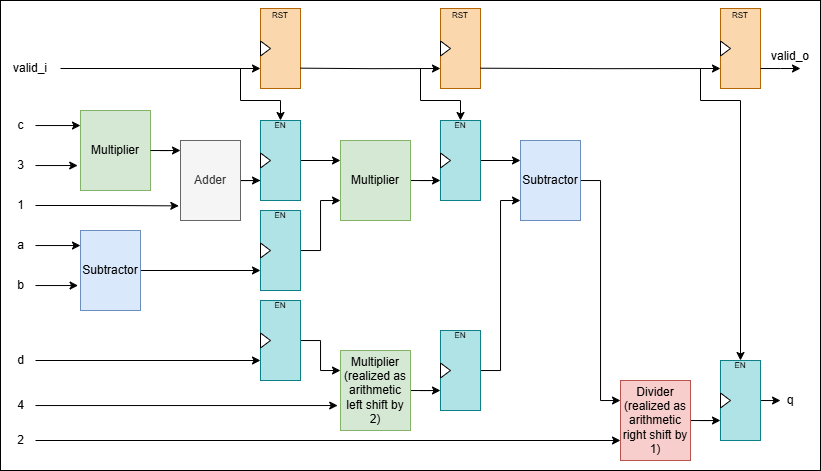

The diagram above was exported from draw.io. Its source (the exported page's mxGraphModel, read from the mxfile embedded in the PNG):
<mxGraphModel dx="983" dy="595" grid="1" gridSize="10" guides="1" tooltips="1" connect="1" arrows="1" fold="1" page="1" pageScale="1" pageWidth="850" pageHeight="1100" math="0" shadow="0">
  <root>
    <mxCell id="8fJxBT8kHRpMzMwy7W09-0" />
    <mxCell id="8fJxBT8kHRpMzMwy7W09-1" parent="8fJxBT8kHRpMzMwy7W09-0" />
    <mxCell id="w7RpwCyeJtCuy-B5C_gG-73" value="" style="rounded=0;whiteSpace=wrap;html=1;" vertex="1" parent="8fJxBT8kHRpMzMwy7W09-1">
      <mxGeometry y="90" width="820" height="470" as="geometry" />
    </mxCell>
    <mxCell id="8fJxBT8kHRpMzMwy7W09-2" value="Multiplier" style="rounded=0;whiteSpace=wrap;html=1;fillColor=#d5e8d4;strokeColor=#82b366;" vertex="1" parent="8fJxBT8kHRpMzMwy7W09-1">
      <mxGeometry x="80" y="200" width="70" height="80" as="geometry" />
    </mxCell>
    <mxCell id="8fJxBT8kHRpMzMwy7W09-3" value="c" style="text;html=1;align=center;verticalAlign=middle;resizable=0;points=[];autosize=1;strokeColor=none;fillColor=none;" vertex="1" parent="8fJxBT8kHRpMzMwy7W09-1">
      <mxGeometry x="5" y="200" width="30" height="30" as="geometry" />
    </mxCell>
    <mxCell id="8fJxBT8kHRpMzMwy7W09-4" value="3" style="text;html=1;align=center;verticalAlign=middle;resizable=0;points=[];autosize=1;strokeColor=none;fillColor=none;" vertex="1" parent="8fJxBT8kHRpMzMwy7W09-1">
      <mxGeometry x="5" y="240" width="30" height="30" as="geometry" />
    </mxCell>
    <mxCell id="8fJxBT8kHRpMzMwy7W09-5" style="edgeStyle=orthogonalEdgeStyle;rounded=0;orthogonalLoop=1;jettySize=auto;html=1;entryX=0;entryY=0.188;entryDx=0;entryDy=0;entryPerimeter=0;" edge="1" parent="8fJxBT8kHRpMzMwy7W09-1" source="8fJxBT8kHRpMzMwy7W09-3" target="8fJxBT8kHRpMzMwy7W09-2">
      <mxGeometry relative="1" as="geometry" />
    </mxCell>
    <mxCell id="8fJxBT8kHRpMzMwy7W09-6" style="edgeStyle=orthogonalEdgeStyle;rounded=0;orthogonalLoop=1;jettySize=auto;html=1;entryX=-0.04;entryY=0.688;entryDx=0;entryDy=0;entryPerimeter=0;" edge="1" parent="8fJxBT8kHRpMzMwy7W09-1" source="8fJxBT8kHRpMzMwy7W09-4" target="8fJxBT8kHRpMzMwy7W09-2">
      <mxGeometry relative="1" as="geometry" />
    </mxCell>
    <mxCell id="w7RpwCyeJtCuy-B5C_gG-26" style="edgeStyle=orthogonalEdgeStyle;rounded=0;orthogonalLoop=1;jettySize=auto;html=1;entryX=0;entryY=0.75;entryDx=0;entryDy=0;" edge="1" parent="8fJxBT8kHRpMzMwy7W09-1" source="8fJxBT8kHRpMzMwy7W09-8" target="w7RpwCyeJtCuy-B5C_gG-11">
      <mxGeometry relative="1" as="geometry" />
    </mxCell>
    <mxCell id="8fJxBT8kHRpMzMwy7W09-8" value="Subtractor" style="rounded=0;whiteSpace=wrap;html=1;fillColor=#dae8fc;strokeColor=#6c8ebf;" vertex="1" parent="8fJxBT8kHRpMzMwy7W09-1">
      <mxGeometry x="80" y="320" width="60" height="80" as="geometry" />
    </mxCell>
    <mxCell id="8fJxBT8kHRpMzMwy7W09-9" value="a" style="text;html=1;align=center;verticalAlign=middle;resizable=0;points=[];autosize=1;strokeColor=none;fillColor=none;" vertex="1" parent="8fJxBT8kHRpMzMwy7W09-1">
      <mxGeometry x="5" y="320" width="30" height="30" as="geometry" />
    </mxCell>
    <mxCell id="8fJxBT8kHRpMzMwy7W09-10" value="b" style="text;html=1;align=center;verticalAlign=middle;resizable=0;points=[];autosize=1;strokeColor=none;fillColor=none;" vertex="1" parent="8fJxBT8kHRpMzMwy7W09-1">
      <mxGeometry x="5" y="360" width="30" height="30" as="geometry" />
    </mxCell>
    <mxCell id="8fJxBT8kHRpMzMwy7W09-11" style="edgeStyle=orthogonalEdgeStyle;rounded=0;orthogonalLoop=1;jettySize=auto;html=1;entryX=0;entryY=0.188;entryDx=0;entryDy=0;entryPerimeter=0;" edge="1" parent="8fJxBT8kHRpMzMwy7W09-1" source="8fJxBT8kHRpMzMwy7W09-9" target="8fJxBT8kHRpMzMwy7W09-8">
      <mxGeometry relative="1" as="geometry" />
    </mxCell>
    <mxCell id="8fJxBT8kHRpMzMwy7W09-12" style="edgeStyle=orthogonalEdgeStyle;rounded=0;orthogonalLoop=1;jettySize=auto;html=1;entryX=-0.04;entryY=0.688;entryDx=0;entryDy=0;entryPerimeter=0;" edge="1" parent="8fJxBT8kHRpMzMwy7W09-1" source="8fJxBT8kHRpMzMwy7W09-10" target="8fJxBT8kHRpMzMwy7W09-8">
      <mxGeometry relative="1" as="geometry" />
    </mxCell>
    <mxCell id="w7RpwCyeJtCuy-B5C_gG-35" style="edgeStyle=orthogonalEdgeStyle;rounded=0;orthogonalLoop=1;jettySize=auto;html=1;entryX=0;entryY=0.75;entryDx=0;entryDy=0;" edge="1" parent="8fJxBT8kHRpMzMwy7W09-1" source="8fJxBT8kHRpMzMwy7W09-14" target="w7RpwCyeJtCuy-B5C_gG-29">
      <mxGeometry relative="1" as="geometry" />
    </mxCell>
    <mxCell id="8fJxBT8kHRpMzMwy7W09-14" value="Multiplier" style="rounded=0;whiteSpace=wrap;html=1;fillColor=#d5e8d4;strokeColor=#82b366;" vertex="1" parent="8fJxBT8kHRpMzMwy7W09-1">
      <mxGeometry x="340" y="230" width="70" height="80" as="geometry" />
    </mxCell>
    <mxCell id="w7RpwCyeJtCuy-B5C_gG-25" style="edgeStyle=orthogonalEdgeStyle;rounded=0;orthogonalLoop=1;jettySize=auto;html=1;entryX=0;entryY=0.75;entryDx=0;entryDy=0;" edge="1" parent="8fJxBT8kHRpMzMwy7W09-1" source="8fJxBT8kHRpMzMwy7W09-16" target="w7RpwCyeJtCuy-B5C_gG-5">
      <mxGeometry relative="1" as="geometry" />
    </mxCell>
    <mxCell id="8fJxBT8kHRpMzMwy7W09-16" value="Adder" style="rounded=0;whiteSpace=wrap;html=1;fillColor=#f5f5f5;strokeColor=#666666;fontColor=#333333;" vertex="1" parent="8fJxBT8kHRpMzMwy7W09-1">
      <mxGeometry x="180" y="230" width="60" height="80" as="geometry" />
    </mxCell>
    <mxCell id="8fJxBT8kHRpMzMwy7W09-17" value="1" style="text;html=1;align=center;verticalAlign=middle;resizable=0;points=[];autosize=1;strokeColor=none;fillColor=none;" vertex="1" parent="8fJxBT8kHRpMzMwy7W09-1">
      <mxGeometry x="5" y="280" width="30" height="30" as="geometry" />
    </mxCell>
    <mxCell id="8fJxBT8kHRpMzMwy7W09-18" style="edgeStyle=orthogonalEdgeStyle;rounded=0;orthogonalLoop=1;jettySize=auto;html=1;entryX=-0.028;entryY=0.817;entryDx=0;entryDy=0;entryPerimeter=0;" edge="1" parent="8fJxBT8kHRpMzMwy7W09-1" source="8fJxBT8kHRpMzMwy7W09-17" target="8fJxBT8kHRpMzMwy7W09-16">
      <mxGeometry relative="1" as="geometry" />
    </mxCell>
    <mxCell id="8fJxBT8kHRpMzMwy7W09-19" style="edgeStyle=orthogonalEdgeStyle;rounded=0;orthogonalLoop=1;jettySize=auto;html=1;entryX=0;entryY=0.125;entryDx=0;entryDy=0;entryPerimeter=0;" edge="1" parent="8fJxBT8kHRpMzMwy7W09-1" source="8fJxBT8kHRpMzMwy7W09-2" target="8fJxBT8kHRpMzMwy7W09-16">
      <mxGeometry relative="1" as="geometry" />
    </mxCell>
    <mxCell id="w7RpwCyeJtCuy-B5C_gG-36" style="edgeStyle=orthogonalEdgeStyle;rounded=0;orthogonalLoop=1;jettySize=auto;html=1;entryX=0;entryY=0.75;entryDx=0;entryDy=0;" edge="1" parent="8fJxBT8kHRpMzMwy7W09-1" source="8fJxBT8kHRpMzMwy7W09-21" target="w7RpwCyeJtCuy-B5C_gG-32">
      <mxGeometry relative="1" as="geometry" />
    </mxCell>
    <mxCell id="8fJxBT8kHRpMzMwy7W09-21" value="Multiplier&lt;div&gt;(realized as&lt;/div&gt;&lt;div&gt;arithmetic&lt;/div&gt;&lt;div&gt;left shift by 2)&lt;/div&gt;" style="rounded=0;whiteSpace=wrap;html=1;fillColor=#d5e8d4;strokeColor=#82b366;" vertex="1" parent="8fJxBT8kHRpMzMwy7W09-1">
      <mxGeometry x="340" y="440" width="70" height="80" as="geometry" />
    </mxCell>
    <mxCell id="w7RpwCyeJtCuy-B5C_gG-28" style="edgeStyle=orthogonalEdgeStyle;rounded=0;orthogonalLoop=1;jettySize=auto;html=1;entryX=0;entryY=0.75;entryDx=0;entryDy=0;" edge="1" parent="8fJxBT8kHRpMzMwy7W09-1" source="8fJxBT8kHRpMzMwy7W09-22" target="w7RpwCyeJtCuy-B5C_gG-19">
      <mxGeometry relative="1" as="geometry" />
    </mxCell>
    <mxCell id="8fJxBT8kHRpMzMwy7W09-22" value="d" style="text;html=1;align=center;verticalAlign=middle;resizable=0;points=[];autosize=1;strokeColor=none;fillColor=none;" vertex="1" parent="8fJxBT8kHRpMzMwy7W09-1">
      <mxGeometry x="5" y="435" width="30" height="30" as="geometry" />
    </mxCell>
    <mxCell id="8fJxBT8kHRpMzMwy7W09-23" value="4" style="text;html=1;align=center;verticalAlign=middle;resizable=0;points=[];autosize=1;strokeColor=none;fillColor=none;" vertex="1" parent="8fJxBT8kHRpMzMwy7W09-1">
      <mxGeometry x="5" y="480" width="30" height="30" as="geometry" />
    </mxCell>
    <mxCell id="8fJxBT8kHRpMzMwy7W09-25" style="edgeStyle=orthogonalEdgeStyle;rounded=0;orthogonalLoop=1;jettySize=auto;html=1;entryX=-0.04;entryY=0.688;entryDx=0;entryDy=0;entryPerimeter=0;" edge="1" parent="8fJxBT8kHRpMzMwy7W09-1" source="8fJxBT8kHRpMzMwy7W09-23" target="8fJxBT8kHRpMzMwy7W09-21">
      <mxGeometry relative="1" as="geometry" />
    </mxCell>
    <mxCell id="8fJxBT8kHRpMzMwy7W09-26" style="edgeStyle=orthogonalEdgeStyle;rounded=0;orthogonalLoop=1;jettySize=auto;html=1;entryX=0;entryY=0.25;entryDx=0;entryDy=0;" edge="1" parent="8fJxBT8kHRpMzMwy7W09-1" source="8fJxBT8kHRpMzMwy7W09-27" target="8fJxBT8kHRpMzMwy7W09-29">
      <mxGeometry relative="1" as="geometry" />
    </mxCell>
    <mxCell id="8fJxBT8kHRpMzMwy7W09-27" value="Subtractor" style="rounded=0;whiteSpace=wrap;html=1;fillColor=#dae8fc;strokeColor=#6c8ebf;" vertex="1" parent="8fJxBT8kHRpMzMwy7W09-1">
      <mxGeometry x="520" y="230" width="60" height="80" as="geometry" />
    </mxCell>
    <mxCell id="w7RpwCyeJtCuy-B5C_gG-52" style="edgeStyle=orthogonalEdgeStyle;rounded=0;orthogonalLoop=1;jettySize=auto;html=1;entryX=0;entryY=0.75;entryDx=0;entryDy=0;" edge="1" parent="8fJxBT8kHRpMzMwy7W09-1" source="8fJxBT8kHRpMzMwy7W09-29" target="w7RpwCyeJtCuy-B5C_gG-49">
      <mxGeometry relative="1" as="geometry" />
    </mxCell>
    <mxCell id="8fJxBT8kHRpMzMwy7W09-29" value="&lt;div&gt;Divider&lt;/div&gt;&lt;div&gt;(realized as&lt;/div&gt;&lt;div&gt;arithmetic&lt;/div&gt;&lt;div&gt;right shift by 1)&lt;/div&gt;" style="rounded=0;whiteSpace=wrap;html=1;fillColor=#f8cecc;strokeColor=#b85450;" vertex="1" parent="8fJxBT8kHRpMzMwy7W09-1">
      <mxGeometry x="620" y="470" width="70" height="80" as="geometry" />
    </mxCell>
    <mxCell id="8fJxBT8kHRpMzMwy7W09-30" style="edgeStyle=orthogonalEdgeStyle;rounded=0;orthogonalLoop=1;jettySize=auto;html=1;entryX=0;entryY=0.75;entryDx=0;entryDy=0;" edge="1" parent="8fJxBT8kHRpMzMwy7W09-1" source="8fJxBT8kHRpMzMwy7W09-31" target="8fJxBT8kHRpMzMwy7W09-29">
      <mxGeometry relative="1" as="geometry" />
    </mxCell>
    <mxCell id="8fJxBT8kHRpMzMwy7W09-31" value="2" style="text;html=1;align=center;verticalAlign=middle;resizable=0;points=[];autosize=1;strokeColor=none;fillColor=none;" vertex="1" parent="8fJxBT8kHRpMzMwy7W09-1">
      <mxGeometry x="5" y="515" width="30" height="30" as="geometry" />
    </mxCell>
    <mxCell id="w7RpwCyeJtCuy-B5C_gG-17" style="edgeStyle=orthogonalEdgeStyle;rounded=0;orthogonalLoop=1;jettySize=auto;html=1;entryX=0;entryY=0.25;entryDx=0;entryDy=0;" edge="1" parent="8fJxBT8kHRpMzMwy7W09-1" source="w7RpwCyeJtCuy-B5C_gG-5" target="8fJxBT8kHRpMzMwy7W09-14">
      <mxGeometry relative="1" as="geometry" />
    </mxCell>
    <mxCell id="w7RpwCyeJtCuy-B5C_gG-5" value="" style="rounded=0;whiteSpace=wrap;html=1;fillColor=#b0e3e6;strokeColor=#0e8088;" vertex="1" parent="8fJxBT8kHRpMzMwy7W09-1">
      <mxGeometry x="260" y="210" width="40" height="80" as="geometry" />
    </mxCell>
    <mxCell id="w7RpwCyeJtCuy-B5C_gG-6" value="" style="triangle;whiteSpace=wrap;html=1;" vertex="1" parent="8fJxBT8kHRpMzMwy7W09-1">
      <mxGeometry x="260" y="242.5" width="10" height="15" as="geometry" />
    </mxCell>
    <mxCell id="w7RpwCyeJtCuy-B5C_gG-7" value="&lt;font&gt;EN&lt;/font&gt;" style="text;html=1;align=center;verticalAlign=middle;whiteSpace=wrap;rounded=0;fontSize=8;" vertex="1" parent="8fJxBT8kHRpMzMwy7W09-1">
      <mxGeometry x="250" y="200" width="60" height="30" as="geometry" />
    </mxCell>
    <mxCell id="w7RpwCyeJtCuy-B5C_gG-8" value="" style="rounded=0;whiteSpace=wrap;html=1;fillColor=#fad7ac;strokeColor=#b46504;" vertex="1" parent="8fJxBT8kHRpMzMwy7W09-1">
      <mxGeometry x="260" y="98" width="40" height="80" as="geometry" />
    </mxCell>
    <mxCell id="w7RpwCyeJtCuy-B5C_gG-9" value="" style="triangle;whiteSpace=wrap;html=1;" vertex="1" parent="8fJxBT8kHRpMzMwy7W09-1">
      <mxGeometry x="260" y="130.5" width="10" height="15" as="geometry" />
    </mxCell>
    <mxCell id="w7RpwCyeJtCuy-B5C_gG-10" value="&lt;font&gt;RST&lt;/font&gt;" style="text;html=1;align=center;verticalAlign=middle;whiteSpace=wrap;rounded=0;fontSize=8;" vertex="1" parent="8fJxBT8kHRpMzMwy7W09-1">
      <mxGeometry x="250" y="90" width="60" height="30" as="geometry" />
    </mxCell>
    <mxCell id="w7RpwCyeJtCuy-B5C_gG-16" style="edgeStyle=orthogonalEdgeStyle;rounded=0;orthogonalLoop=1;jettySize=auto;html=1;entryX=0;entryY=0.75;entryDx=0;entryDy=0;" edge="1" parent="8fJxBT8kHRpMzMwy7W09-1" source="w7RpwCyeJtCuy-B5C_gG-11" target="8fJxBT8kHRpMzMwy7W09-14">
      <mxGeometry relative="1" as="geometry" />
    </mxCell>
    <mxCell id="w7RpwCyeJtCuy-B5C_gG-11" value="" style="rounded=0;whiteSpace=wrap;html=1;fillColor=#b0e3e6;strokeColor=#0e8088;" vertex="1" parent="8fJxBT8kHRpMzMwy7W09-1">
      <mxGeometry x="260" y="300" width="40" height="80" as="geometry" />
    </mxCell>
    <mxCell id="w7RpwCyeJtCuy-B5C_gG-12" value="" style="triangle;whiteSpace=wrap;html=1;" vertex="1" parent="8fJxBT8kHRpMzMwy7W09-1">
      <mxGeometry x="260" y="332.5" width="10" height="15" as="geometry" />
    </mxCell>
    <mxCell id="w7RpwCyeJtCuy-B5C_gG-13" value="&lt;font&gt;EN&lt;/font&gt;" style="text;html=1;align=center;verticalAlign=middle;whiteSpace=wrap;rounded=0;fontSize=8;" vertex="1" parent="8fJxBT8kHRpMzMwy7W09-1">
      <mxGeometry x="250" y="290" width="60" height="30" as="geometry" />
    </mxCell>
    <mxCell id="w7RpwCyeJtCuy-B5C_gG-22" style="edgeStyle=orthogonalEdgeStyle;rounded=0;orthogonalLoop=1;jettySize=auto;html=1;entryX=0;entryY=0.25;entryDx=0;entryDy=0;" edge="1" parent="8fJxBT8kHRpMzMwy7W09-1" source="w7RpwCyeJtCuy-B5C_gG-19" target="8fJxBT8kHRpMzMwy7W09-21">
      <mxGeometry relative="1" as="geometry" />
    </mxCell>
    <mxCell id="w7RpwCyeJtCuy-B5C_gG-19" value="" style="rounded=0;whiteSpace=wrap;html=1;fillColor=#b0e3e6;strokeColor=#0e8088;" vertex="1" parent="8fJxBT8kHRpMzMwy7W09-1">
      <mxGeometry x="260" y="390" width="40" height="80" as="geometry" />
    </mxCell>
    <mxCell id="w7RpwCyeJtCuy-B5C_gG-20" value="" style="triangle;whiteSpace=wrap;html=1;" vertex="1" parent="8fJxBT8kHRpMzMwy7W09-1">
      <mxGeometry x="260" y="422.5" width="10" height="15" as="geometry" />
    </mxCell>
    <mxCell id="w7RpwCyeJtCuy-B5C_gG-27" value="&lt;font&gt;EN&lt;/font&gt;" style="text;html=1;align=center;verticalAlign=middle;whiteSpace=wrap;rounded=0;fontSize=8;" vertex="1" parent="8fJxBT8kHRpMzMwy7W09-1">
      <mxGeometry x="250" y="380" width="60" height="30" as="geometry" />
    </mxCell>
    <mxCell id="w7RpwCyeJtCuy-B5C_gG-39" style="edgeStyle=orthogonalEdgeStyle;rounded=0;orthogonalLoop=1;jettySize=auto;html=1;entryX=0;entryY=0.25;entryDx=0;entryDy=0;" edge="1" parent="8fJxBT8kHRpMzMwy7W09-1" source="w7RpwCyeJtCuy-B5C_gG-29" target="8fJxBT8kHRpMzMwy7W09-27">
      <mxGeometry relative="1" as="geometry" />
    </mxCell>
    <mxCell id="w7RpwCyeJtCuy-B5C_gG-29" value="" style="rounded=0;whiteSpace=wrap;html=1;fillColor=#b0e3e6;strokeColor=#0e8088;" vertex="1" parent="8fJxBT8kHRpMzMwy7W09-1">
      <mxGeometry x="440" y="210" width="40" height="80" as="geometry" />
    </mxCell>
    <mxCell id="w7RpwCyeJtCuy-B5C_gG-30" value="" style="triangle;whiteSpace=wrap;html=1;" vertex="1" parent="8fJxBT8kHRpMzMwy7W09-1">
      <mxGeometry x="440" y="242.5" width="10" height="15" as="geometry" />
    </mxCell>
    <mxCell id="w7RpwCyeJtCuy-B5C_gG-31" value="&lt;font&gt;EN&lt;/font&gt;" style="text;html=1;align=center;verticalAlign=middle;whiteSpace=wrap;rounded=0;fontSize=8;" vertex="1" parent="8fJxBT8kHRpMzMwy7W09-1">
      <mxGeometry x="430" y="200" width="60" height="30" as="geometry" />
    </mxCell>
    <mxCell id="w7RpwCyeJtCuy-B5C_gG-40" style="edgeStyle=orthogonalEdgeStyle;rounded=0;orthogonalLoop=1;jettySize=auto;html=1;entryX=0;entryY=0.75;entryDx=0;entryDy=0;" edge="1" parent="8fJxBT8kHRpMzMwy7W09-1" source="w7RpwCyeJtCuy-B5C_gG-32" target="8fJxBT8kHRpMzMwy7W09-27">
      <mxGeometry relative="1" as="geometry" />
    </mxCell>
    <mxCell id="w7RpwCyeJtCuy-B5C_gG-32" value="" style="rounded=0;whiteSpace=wrap;html=1;fillColor=#b0e3e6;strokeColor=#0e8088;" vertex="1" parent="8fJxBT8kHRpMzMwy7W09-1">
      <mxGeometry x="440" y="420" width="40" height="80" as="geometry" />
    </mxCell>
    <mxCell id="w7RpwCyeJtCuy-B5C_gG-33" value="" style="triangle;whiteSpace=wrap;html=1;" vertex="1" parent="8fJxBT8kHRpMzMwy7W09-1">
      <mxGeometry x="440" y="452.5" width="10" height="15" as="geometry" />
    </mxCell>
    <mxCell id="w7RpwCyeJtCuy-B5C_gG-34" value="&lt;font&gt;EN&lt;/font&gt;" style="text;html=1;align=center;verticalAlign=middle;whiteSpace=wrap;rounded=0;fontSize=8;" vertex="1" parent="8fJxBT8kHRpMzMwy7W09-1">
      <mxGeometry x="430" y="410" width="60" height="30" as="geometry" />
    </mxCell>
    <mxCell id="w7RpwCyeJtCuy-B5C_gG-43" value="" style="rounded=0;whiteSpace=wrap;html=1;fillColor=#fad7ac;strokeColor=#b46504;" vertex="1" parent="8fJxBT8kHRpMzMwy7W09-1">
      <mxGeometry x="440" y="98" width="40" height="80" as="geometry" />
    </mxCell>
    <mxCell id="w7RpwCyeJtCuy-B5C_gG-44" value="" style="triangle;whiteSpace=wrap;html=1;" vertex="1" parent="8fJxBT8kHRpMzMwy7W09-1">
      <mxGeometry x="440" y="130.5" width="10" height="15" as="geometry" />
    </mxCell>
    <mxCell id="w7RpwCyeJtCuy-B5C_gG-45" value="&lt;font&gt;RST&lt;/font&gt;" style="text;html=1;align=center;verticalAlign=middle;whiteSpace=wrap;rounded=0;fontSize=8;" vertex="1" parent="8fJxBT8kHRpMzMwy7W09-1">
      <mxGeometry x="430" y="90" width="60" height="30" as="geometry" />
    </mxCell>
    <mxCell id="w7RpwCyeJtCuy-B5C_gG-46" value="" style="rounded=0;whiteSpace=wrap;html=1;fillColor=#fad7ac;strokeColor=#b46504;" vertex="1" parent="8fJxBT8kHRpMzMwy7W09-1">
      <mxGeometry x="720" y="98" width="40" height="80" as="geometry" />
    </mxCell>
    <mxCell id="w7RpwCyeJtCuy-B5C_gG-47" value="" style="triangle;whiteSpace=wrap;html=1;" vertex="1" parent="8fJxBT8kHRpMzMwy7W09-1">
      <mxGeometry x="720" y="130.5" width="10" height="15" as="geometry" />
    </mxCell>
    <mxCell id="w7RpwCyeJtCuy-B5C_gG-48" value="&lt;font&gt;RST&lt;/font&gt;" style="text;html=1;align=center;verticalAlign=middle;whiteSpace=wrap;rounded=0;fontSize=8;" vertex="1" parent="8fJxBT8kHRpMzMwy7W09-1">
      <mxGeometry x="710" y="90" width="60" height="30" as="geometry" />
    </mxCell>
    <mxCell id="w7RpwCyeJtCuy-B5C_gG-55" style="edgeStyle=orthogonalEdgeStyle;rounded=0;orthogonalLoop=1;jettySize=auto;html=1;" edge="1" parent="8fJxBT8kHRpMzMwy7W09-1" source="w7RpwCyeJtCuy-B5C_gG-49">
      <mxGeometry relative="1" as="geometry">
        <mxPoint x="780" y="490" as="targetPoint" />
      </mxGeometry>
    </mxCell>
    <mxCell id="w7RpwCyeJtCuy-B5C_gG-49" value="" style="rounded=0;whiteSpace=wrap;html=1;fillColor=#b0e3e6;strokeColor=#0e8088;" vertex="1" parent="8fJxBT8kHRpMzMwy7W09-1">
      <mxGeometry x="720" y="450" width="40" height="80" as="geometry" />
    </mxCell>
    <mxCell id="w7RpwCyeJtCuy-B5C_gG-50" value="" style="triangle;whiteSpace=wrap;html=1;" vertex="1" parent="8fJxBT8kHRpMzMwy7W09-1">
      <mxGeometry x="720" y="482.5" width="10" height="15" as="geometry" />
    </mxCell>
    <mxCell id="w7RpwCyeJtCuy-B5C_gG-51" value="&lt;font&gt;EN&lt;/font&gt;" style="text;html=1;align=center;verticalAlign=middle;whiteSpace=wrap;rounded=0;fontSize=8;" vertex="1" parent="8fJxBT8kHRpMzMwy7W09-1">
      <mxGeometry x="710" y="440" width="60" height="30" as="geometry" />
    </mxCell>
    <mxCell id="w7RpwCyeJtCuy-B5C_gG-56" value="q" style="text;html=1;align=center;verticalAlign=middle;whiteSpace=wrap;rounded=0;" vertex="1" parent="8fJxBT8kHRpMzMwy7W09-1">
      <mxGeometry x="760" y="475" width="60" height="30" as="geometry" />
    </mxCell>
    <mxCell id="w7RpwCyeJtCuy-B5C_gG-62" style="edgeStyle=orthogonalEdgeStyle;rounded=0;orthogonalLoop=1;jettySize=auto;html=1;entryX=0;entryY=0.75;entryDx=0;entryDy=0;" edge="1" parent="8fJxBT8kHRpMzMwy7W09-1" source="w7RpwCyeJtCuy-B5C_gG-61" target="w7RpwCyeJtCuy-B5C_gG-8">
      <mxGeometry relative="1" as="geometry" />
    </mxCell>
    <mxCell id="w7RpwCyeJtCuy-B5C_gG-61" value="valid_i" style="text;html=1;align=center;verticalAlign=middle;whiteSpace=wrap;rounded=0;" vertex="1" parent="8fJxBT8kHRpMzMwy7W09-1">
      <mxGeometry y="143" width="60" height="30" as="geometry" />
    </mxCell>
    <mxCell id="w7RpwCyeJtCuy-B5C_gG-63" style="edgeStyle=orthogonalEdgeStyle;rounded=0;orthogonalLoop=1;jettySize=auto;html=1;entryX=0;entryY=0.75;entryDx=0;entryDy=0;" edge="1" parent="8fJxBT8kHRpMzMwy7W09-1" target="w7RpwCyeJtCuy-B5C_gG-43">
      <mxGeometry relative="1" as="geometry">
        <mxPoint x="300" y="157.66" as="sourcePoint" />
        <mxPoint x="360" y="157.66" as="targetPoint" />
      </mxGeometry>
    </mxCell>
    <mxCell id="w7RpwCyeJtCuy-B5C_gG-64" style="edgeStyle=orthogonalEdgeStyle;rounded=0;orthogonalLoop=1;jettySize=auto;html=1;entryX=0;entryY=0.75;entryDx=0;entryDy=0;" edge="1" parent="8fJxBT8kHRpMzMwy7W09-1" target="w7RpwCyeJtCuy-B5C_gG-46">
      <mxGeometry relative="1" as="geometry">
        <mxPoint x="480" y="157.71" as="sourcePoint" />
        <mxPoint x="540" y="157.71" as="targetPoint" />
      </mxGeometry>
    </mxCell>
    <mxCell id="w7RpwCyeJtCuy-B5C_gG-68" value="" style="endArrow=classic;html=1;rounded=0;" edge="1" parent="8fJxBT8kHRpMzMwy7W09-1">
      <mxGeometry width="50" height="50" relative="1" as="geometry">
        <mxPoint x="240" y="158" as="sourcePoint" />
        <mxPoint x="280" y="210" as="targetPoint" />
        <Array as="points">
          <mxPoint x="240" y="190" />
          <mxPoint x="280" y="190" />
        </Array>
      </mxGeometry>
    </mxCell>
    <mxCell id="w7RpwCyeJtCuy-B5C_gG-69" value="" style="endArrow=classic;html=1;rounded=0;" edge="1" parent="8fJxBT8kHRpMzMwy7W09-1">
      <mxGeometry width="50" height="50" relative="1" as="geometry">
        <mxPoint x="420" y="158" as="sourcePoint" />
        <mxPoint x="460" y="210" as="targetPoint" />
        <Array as="points">
          <mxPoint x="420" y="190" />
          <mxPoint x="460" y="190" />
        </Array>
      </mxGeometry>
    </mxCell>
    <mxCell id="w7RpwCyeJtCuy-B5C_gG-70" value="" style="endArrow=classic;html=1;rounded=0;" edge="1" parent="8fJxBT8kHRpMzMwy7W09-1" target="w7RpwCyeJtCuy-B5C_gG-49">
      <mxGeometry width="50" height="50" relative="1" as="geometry">
        <mxPoint x="700" y="158" as="sourcePoint" />
        <mxPoint x="740" y="210" as="targetPoint" />
        <Array as="points">
          <mxPoint x="700" y="190" />
          <mxPoint x="740" y="190" />
        </Array>
      </mxGeometry>
    </mxCell>
    <mxCell id="w7RpwCyeJtCuy-B5C_gG-71" style="edgeStyle=orthogonalEdgeStyle;rounded=0;orthogonalLoop=1;jettySize=auto;html=1;entryX=0;entryY=0.75;entryDx=0;entryDy=0;" edge="1" parent="8fJxBT8kHRpMzMwy7W09-1">
      <mxGeometry relative="1" as="geometry">
        <mxPoint x="760" y="158" as="sourcePoint" />
        <mxPoint x="800" y="158" as="targetPoint" />
        <Array as="points">
          <mxPoint x="780" y="158" />
          <mxPoint x="780" y="158" />
        </Array>
      </mxGeometry>
    </mxCell>
    <mxCell id="w7RpwCyeJtCuy-B5C_gG-72" value="valid_o" style="text;html=1;align=center;verticalAlign=middle;whiteSpace=wrap;rounded=0;" vertex="1" parent="8fJxBT8kHRpMzMwy7W09-1">
      <mxGeometry x="760" y="130.5" width="60" height="30" as="geometry" />
    </mxCell>
  </root>
</mxGraphModel>